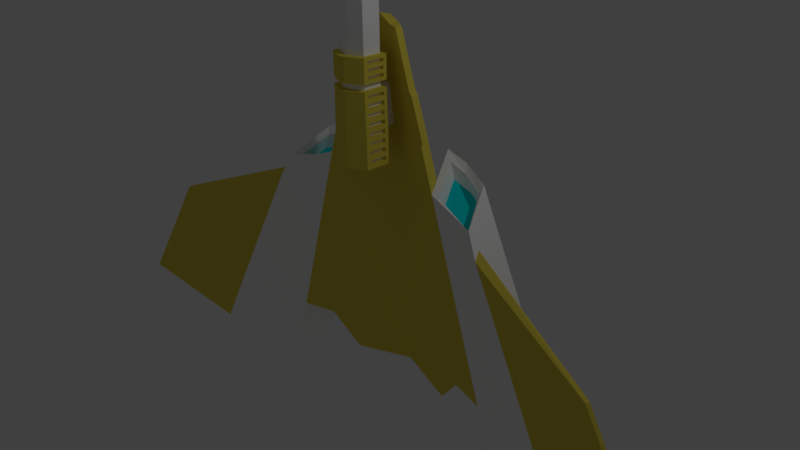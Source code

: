 # Source: playership.blend  (saved by Blender 2.77.0; exported with 4.5.12 LTS)
import bpy
from mathutils import Matrix  # noqa: F401  (used for matrix-valued properties, if any)

bpy.ops.wm.read_factory_settings(use_empty=True)
scene = bpy.context.scene
scene.name = 'Scene'

# ---- collections
col_collection_1 = bpy.data.collections.new('Collection 1'); scene.collection.children.link(col_collection_1)

# ---- materials (node trees are filled in below, after node groups)
mat_paint = bpy.data.materials.new('Paint')
mat_paint.alpha_threshold = 0.0
mat_paint.use_transparent_shadow = False
mat_paint.diffuse_color = (0.8, 0.6583, 0.07918, 1.0)
mat_paint.specular_color = (1.0, 0.1461, 0.007059)
mat_paint.roughness = 0.5
mat_paint.specular_intensity = 1.0
mat_cockpit = bpy.data.materials.new('Cockpit')
mat_cockpit.alpha_threshold = 0.0
mat_cockpit.use_transparent_shadow = False
mat_cockpit.diffuse_color = (0.04727, 0.2965, 0.8, 1.0)
mat_cockpit.specular_color = (0.2161, 1.0, 0.8608)
mat_cockpit.roughness = 0.5
mat_cockpit.specular_intensity = 1.0
mat_steel = bpy.data.materials.new('Steel')
mat_steel.alpha_threshold = 0.0
mat_steel.use_transparent_shadow = False
mat_steel.diffuse_color = (1.0, 1.0, 1.0, 1.0)
mat_steel.roughness = 0.5
mat_steel.specular_intensity = 1.0
mat_glow = bpy.data.materials.new('Glow')
mat_glow.alpha_threshold = 0.0
mat_glow.use_transparent_shadow = False
mat_glow.diffuse_color = (0.0, 0.7641, 0.8, 1.0)
mat_glow.roughness = 0.5
mat_glow.specular_intensity = 0.0

# ---- material node trees

# ---- world
world_world = bpy.data.worlds.new('World'); scene.world = world_world
world_world.color = (0.05088, 0.05088, 0.05088)
world_world.use_sun_shadow = False
world_world.sun_shadow_jitter_overblur = 0.0
world_world.cycles.sampling_method = 'MANUAL'

# ---- cameras
cam_camera = bpy.data.cameras.new('Camera')
cam_camera.clip_end = 100.0
cam_camera.lens = 35.0
cam_camera.sensor_width = 32.0
cam_camera.sensor_height = 18.0
cam_camera.ortho_scale = 7.314
cam_camera.dof.focus_distance = 0.0
cam_camera.dof.aperture_fstop = 128.0

# ---- lights
light_lamp = bpy.data.lights.new('Lamp', 'POINT')
light_lamp.transmission_factor = 0.0
light_lamp.cutoff_distance = 30.0
light_lamp.energy = 100.0
light_lamp.shadow_buffer_clip_start = 1.001
light_lamp.shadow_soft_size = 0.1
light_lamp.shadow_maximum_resolution = 0.006
light_lamp.use_absolute_resolution = True

# ---- meshes
me_cube_002 = bpy.data.meshes.new('Cube.002')
me_cube_002.from_pydata([(-1.731, 0.1392, -1.551), (-0.3463, 0.1104, 2.969), (-3.713, -0.2574, -2.981), (-2.125, 0.1479, -2.841), (-0.0003017, 0.1781, 3.074), (3.658e-05, 0.6063, -1.51), (-0.921, 0.1224, 1.094), (0.001267, 0.3775, 1.121), (-1.625, 0.001194, 0.9162), (-1.795, -0.06591, 0.6155), (-1.122, 0.1266, 0.4376), (-3.368, -0.223, -2.336), (-1.945, 0.1441, -2.253), (-3.674, -0.5011, -0.06007), (-4.779, -0.6416, -1.788), (-0.6526, 0.1923, 1.101), (-1.241, 0.2672, -1.539), (-0.2354, 0.1392, 2.974), (-0.01603, 0.6691, -2.022), (-0.7649, 0.4525, -2.093), (-3.479, 0.2548, -2.611), (-1.891, 0.6602, -2.471), (-0.6877, 0.6346, 1.464), (-1.4, 0.492, 1.261), (-1.562, 0.4463, 0.9855), (-0.8884, 0.6389, 0.8076), (-3.135, 0.2892, -1.966), (-1.711, 0.6563, -1.883), (-1.682, 0.289, -1.573), (-0.3189, 0.2395, 2.941), (-3.854e-05, 0.3582, 3.024), (0.0001247, 0.88, -1.486), (-0.8826, 0.2912, 1.06), (0.0001542, 0.7676, 1.155), (-0.1438, 0.3328, 2.973), (-0.04326, 0.7645, -2.019), (-0.7852, 0.5531, -2.08), (-0.4482, 0.6293, 1.06), (-1.056, 0.5557, -1.641), (-1.671, 0.3583, -1.577), (-1.072, 0.617, -1.636), (-1.706e-05, 0.9457, -1.48), (-0.0004715, 0.6419, -1.92), (-0.8436, 0.4183, -2.018), (-0.0003421, 0.7773, -1.908), (-0.8429, 0.5372, -1.993), (-3.315, -0.1064, -2.251), (-1.742, 0.05075, 0.6997), (-3.659, -0.1407, -2.897), (-1.572, 0.1179, 1.0), (-3.687, -0.4508, -0.05569), (-4.793, -0.5913, -1.784), (-1.078, 0.2225, 0.5068), (-0.8774, 0.2183, 1.163), (-1.901, 0.24, -2.184), (-2.081, 0.2438, -2.772), (-3.535, -0.1703, -2.901), (-2.222, 0.1648, -2.785), (-3.342, 0.2532, -2.595), (-2.029, 0.5883, -2.479), (-3.491, -0.07388, -2.831), (-2.186, 0.2441, -2.728), (-3.343, -0.1923, -2.353), (-2.03, 0.1428, -2.237), (-3.15, 0.2313, -2.047), (-1.837, 0.5664, -1.931), (-3.299, -0.09584, -2.283), (-1.994, 0.2221, -2.18), (-0.9974, 0.1516, 1.085), (-1.565, 0.05947, 0.8723), (-1.524, 0.1415, 0.9281), (-0.9643, 0.2242, 1.137), (-0.8205, 0.5398, 1.365), (-1.373, 0.4418, 1.151), (-1.065, 0.1481, 0.8738), (-1.651, 0.06322, 0.6378), (-0.8886, 0.5363, 1.154), (-1.474, 0.4514, 0.9183), (-1.611, 0.1516, 0.7017), (-1.032, 0.2208, 0.9263), (-0.1653, 0.6378, -1.932), (-0.6182, 0.4992, -1.974), (-0.1778, 0.6847, -1.929), (-0.6307, 0.5461, -1.971), (-0.7529, 0.1189, 1.642), (4.431e-05, 0.3301, 1.667), (-0.5306, 0.1768, 1.649), (-0.7207, 0.2811, 1.612), (-0.0002493, 0.5173, 1.906), (-0.3107, 0.4395, 1.84), (-1.078, 0.3122, 0.4116), (-0.0002663, 0.8755, 0.0888), (-0.5752, 0.7211, 0.2208), (-0.8046, 0.1527, 1.097), (-1.518, 0.1948, -1.546), (-0.2982, 0.1229, 2.971), (-0.2429, 0.28, 2.955), (-0.6959, 0.3686, 1.018), (-1.411, 0.4706, -1.602), (-1.41, 0.4048, -1.603), (-0.5633, 0.3422, 1.59), (-0.6564, 0.144, 1.645), (-0.871, 0.3936, 0.3763), (-8.612e-05, 0.9136, 0.07058), (-0.5861, 0.7555, 0.1924), (-1.083, 0.3338, 0.3888), (-0.8835, 0.4345, 0.3434), (-0.5265, 0.1972, 1.695), (-0.3109, 0.4576, 1.88), (-0.7451, 0.1403, 1.688), (0.0002782, 0.348, 1.713), (-0.7031, 0.2831, 1.669), (-9.126e-05, 0.5359, 1.944), (-0.6502, 0.165, 1.691), (-0.5584, 0.3619, 1.638), (-0.818, 0.1492, 1.097), (-1.543, 0.1883, -1.546), (-1.441, 0.4576, -1.599), (-1.442, 0.3914, -1.599), (-0.5907, 0.3519, 1.583), (-0.9041, 0.4009, 0.3708), (-0.3038, 0.1215, 2.971), (-0.2517, 0.2753, 2.953), (-0.7266, 0.3764, 1.014), (-0.6676, 0.1411, 1.645), (-0.9065, 0.4229, 0.3487), (-0.5751, 0.3528, 1.641), (-0.6612, 0.1622, 1.691), (-0.4079, 0.1736, 2.216), (-0.2428, 0.4062, 2.333), (-0.5068, 0.1479, 2.213), (-0.5826, 0.1282, 2.21), (6.367e-05, 0.2939, 2.232), (-0.5465, 0.2647, 2.195), (-0.0001666, 0.4894, 2.377), (-0.4298, 0.3279, 2.182), (-0.5155, 0.1456, 2.213), (-0.4433, 0.3206, 2.183), (-0.4009, 0.1722, 2.247), (-0.2388, 0.4031, 2.359), (-0.4984, 0.1469, 2.244), (-0.507, 0.1446, 2.243), (-0.5298, 0.1392, 2.264), (0.0002003, 0.2907, 2.263), (-0.494, 0.2755, 2.248), (-2.989e-05, 0.4866, 2.402), (-0.4223, 0.3259, 2.214), (-0.4356, 0.3187, 2.215), (-0.02767, 0.1736, 3.063), (-0.07485, 0.356, 1.119), (-0.1444, 0.5668, -1.513), (-0.1032, 0.6439, -2.03), (-0.01677, 0.3553, 3.018), (-0.1296, 0.7399, -2.026), (-0.05203, 0.7515, 1.144), (-0.09841, 0.7493, -1.918), (-0.09861, 0.6159, -1.931), (-0.218, 0.6217, -1.937), (-0.2305, 0.6686, -1.934), (-0.1228, 0.8422, -1.504), (-0.1248, 0.9074, -1.499), (-0.03638, 0.5083, 1.898), (-0.06172, 0.3122, 1.665), (-0.06719, 0.8575, 0.1042), (-0.0683, 0.8952, 0.08475), (-0.06104, 0.3304, 1.711), (-0.03626, 0.5268, 1.937), (-0.02841, 0.4797, 2.372), (-0.04742, 0.2799, 2.23), (-0.04649, 0.2769, 2.261), (-0.02782, 0.4769, 2.397), (0.0002782, 0.03924, 1.668), (6.367e-05, 0.03383, 2.19), (-0.06104, 0.03606, 1.668), (-0.04742, 0.0342, 2.19), (-0.2833, 0.03606, 1.668), (-0.2697, 0.0342, 2.19), (-0.2833, -0.3017, 1.67), (-0.2697, -0.3035, 2.192), (-4.229e-05, -0.4204, 1.671), (-9.911e-05, -0.4222, 2.193), (-0.05413, -0.4133, 2.193), (-0.05682, -0.4114, 1.671), (6.371e-05, 0.03707, 2.675), (-0.04742, 0.03743, 2.675), (-0.2697, 0.03743, 2.675), (-0.2697, -0.3003, 2.677), (-9.907e-05, -0.419, 2.678), (-0.05413, -0.41, 2.678), (-0.06104, 0.03382, 1.332), (-0.2833, 0.03382, 1.332), (-0.2833, -0.3039, 1.335), (-4.232e-05, -0.4226, 1.335), (-0.05682, -0.4136, 1.335), (0.0009133, 0.03382, 1.332), (-0.2697, 0.03481, 2.281), (-0.2697, 0.03539, 2.368), (-0.04742, 0.03539, 2.368), (-0.04742, 0.03481, 2.281), (-0.2697, -0.3029, 2.283), (-0.2697, -0.3023, 2.37), (-9.91e-05, -0.4216, 2.284), (-9.909e-05, -0.421, 2.371), (-0.05413, -0.4121, 2.371), (-0.05413, -0.4127, 2.284), (6.369e-05, 0.03501, 2.368), (6.368e-05, 0.03443, 2.281), (-0.2148, -0.007466, 2.285), (-0.2148, -0.007127, 2.364), (-0.06745, -0.007127, 2.364), (-0.06745, -0.007466, 2.285), (-0.2148, -0.2587, 2.287), (-0.2148, -0.2584, 2.366), (-0.0002816, -0.3374, 2.288), (-0.0002816, -0.3371, 2.367), (-0.0719, -0.3311, 2.367), (-0.0719, -0.3315, 2.288), (-0.0001737, -0.007371, 2.365), (-0.0001737, -0.00771, 2.286), (0.0009526, -0.00825, 2.676), (-0.02982, -0.008011, 2.675), (-0.2124, -0.008011, 2.675), (-0.2124, -0.2543, 2.677), (0.0008471, -0.3312, 2.677), (-0.03417, -0.3254, 2.677), (-4.861e-05, -0.4206, 1.729), (-5.492e-05, -0.4208, 1.787), (-6.123e-05, -0.421, 1.845), (-6.754e-05, -0.4212, 1.903), (-7.386e-05, -0.4214, 1.961), (-8.017e-05, -0.4216, 2.019), (-8.648e-05, -0.4218, 2.077), (-9.28e-05, -0.422, 2.135), (-0.2818, -0.3019, 1.728), (-0.2803, -0.3021, 1.786), (-0.2788, -0.3023, 1.844), (-0.2773, -0.3025, 1.902), (-0.2758, -0.3027, 1.96), (-0.2742, -0.3029, 2.018), (-0.2727, -0.3031, 2.076), (-0.2712, -0.3033, 2.134), (-0.2818, 0.03585, 1.726), (-0.2803, 0.03565, 1.784), (-0.2788, 0.03544, 1.842), (-0.2773, 0.03523, 1.9), (-0.2758, 0.03503, 1.958), (-0.2742, 0.03482, 2.016), (-0.2727, 0.03461, 2.074), (-0.2712, 0.0344, 2.132), (-0.05652, -0.4116, 1.729), (-0.05622, -0.4118, 1.787), (-0.05592, -0.412, 1.845), (-0.05562, -0.4122, 1.903), (-0.05532, -0.4124, 1.961), (-0.05503, -0.4126, 2.019), (-0.05473, -0.4129, 2.077), (-0.05443, -0.4131, 2.135), (-0.2833, 0.03569, 1.612), (-0.2833, 0.03531, 1.556), (-0.2833, 0.03494, 1.5), (-0.2833, 0.03457, 1.444), (-0.2833, 0.0342, 1.388), (-0.2833, -0.3035, 1.39), (-0.2833, -0.3031, 1.446), (-0.2833, -0.3028, 1.502), (-0.2833, -0.3024, 1.558), (-0.2833, -0.302, 1.614), (-0.05682, -0.4133, 1.391), (-0.05682, -0.4129, 1.447), (-0.05682, -0.4125, 1.503), (-0.05682, -0.4122, 1.559), (-0.05682, -0.4118, 1.615), (-4.232e-05, -0.4222, 1.391), (-4.231e-05, -0.4219, 1.447), (-4.231e-05, -0.4215, 1.503), (-4.23e-05, -0.4211, 1.559), (-4.23e-05, -0.4207, 1.615), (-0.06104, 0.03569, 1.612), (-0.06104, 0.03531, 1.556), (-0.06104, 0.03494, 1.5), (-0.06104, 0.03457, 1.444), (-0.06104, 0.0342, 1.388), (0.0003841, 0.03833, 1.612), (0.0004899, 0.03743, 1.556), (0.0005958, 0.03653, 1.5), (0.0007016, 0.03563, 1.444), (0.0008075, 0.03473, 1.388), (-0.04742, 0.0345, 2.235), (-0.05413, -0.413, 2.238), (6.367e-05, 0.03413, 2.236), (-0.2697, 0.0345, 2.235), (-0.2697, -0.3032, 2.237), (-9.911e-05, -0.4219, 2.238), (-0.2697, 0.03568, 2.412), (-0.2697, 0.03597, 2.455), (-0.2697, 0.03626, 2.499), (-0.2697, 0.03656, 2.543), (-0.2697, 0.03685, 2.587), (-0.2697, 0.03714, 2.631), (-0.2697, -0.302, 2.414), (-0.2697, -0.3017, 2.458), (-0.2697, -0.3015, 2.502), (-0.2697, -0.3012, 2.545), (-0.2697, -0.3009, 2.589), (-0.2697, -0.3006, 2.633), (-9.909e-05, -0.4207, 2.415), (-9.909e-05, -0.4205, 2.458), (-9.908e-05, -0.4202, 2.502), (-9.908e-05, -0.4199, 2.546), (-9.907e-05, -0.4196, 2.59), (-9.907e-05, -0.4193, 2.634), (-0.04742, 0.03714, 2.631), (-0.04742, 0.03685, 2.587), (-0.04742, 0.03656, 2.543), (-0.04742, 0.03626, 2.499), (-0.04742, 0.03597, 2.455), (-0.04742, 0.03568, 2.412), (-0.05413, -0.4103, 2.634), (-0.05413, -0.4106, 2.59), (-0.05413, -0.4109, 2.546), (-0.05413, -0.4112, 2.502), (-0.05413, -0.4115, 2.458), (-0.05413, -0.4118, 2.415), (6.371e-05, 0.03677, 2.632), (6.371e-05, 0.03648, 2.588), (6.37e-05, 0.03619, 2.544), (6.37e-05, 0.03589, 2.5), (6.369e-05, 0.0356, 2.456), (6.369e-05, 0.03531, 2.412), (-0.2833, -0.009992, 1.668), (-0.2697, -0.01185, 2.19), (-0.2697, -0.008618, 2.675), (-0.2833, -0.01223, 1.333), (0.000783, -0.02842, 1.333), (-0.06046, -0.02719, 1.333), (-0.2697, -0.01125, 2.281), (-0.2697, -0.01067, 2.368), (-0.2148, -0.06539, 2.285), (-0.2148, -0.06505, 2.364), (-0.2124, -0.06526, 2.676), (-0.2712, -0.01165, 2.132), (-0.2727, -0.01144, 2.074), (-0.2742, -0.01123, 2.016), (-0.2758, -0.01103, 1.958), (-0.2773, -0.01082, 1.9), (-0.2788, -0.01061, 1.842), (-0.2803, -0.01041, 1.784), (-0.2818, -0.0102, 1.726), (-0.2833, -0.01036, 1.612), (-0.2833, -0.01074, 1.556), (-0.2833, -0.01111, 1.5), (-0.2833, -0.01148, 1.444), (-0.2833, -0.01186, 1.389), (-0.2697, -0.01155, 2.236), (-0.2697, -0.01037, 2.412), (-0.2697, -0.01008, 2.456), (-0.2697, -0.009789, 2.5), (-0.2697, -0.009496, 2.543), (-0.2697, -0.009203, 2.587), (-0.2697, -0.008911, 2.631), (-0.2833, -0.253, 1.67), (-0.2833, -0.2553, 1.334), (-0.2712, -0.2547, 2.134), (-0.2727, -0.2545, 2.076), (-0.2742, -0.2543, 2.018), (-0.2758, -0.2541, 1.96), (-0.2773, -0.2539, 1.902), (-0.2788, -0.2537, 1.844), (-0.2803, -0.2535, 1.786), (-0.2818, -0.2533, 1.728), (-0.2833, -0.2534, 1.614), (-0.2833, -0.2538, 1.558), (-0.2833, -0.2542, 1.502), (-0.2833, -0.2545, 1.446), (-0.2833, -0.2549, 1.39), (-0.2697, -0.2549, 2.192), (-0.2697, -0.2517, 2.677), (9.523e-05, -0.3569, 1.335), (-0.05742, -0.3492, 1.335), (-0.2697, -0.2543, 2.283), (-0.2697, -0.2537, 2.37), (-0.2148, -0.2265, 2.287), (-0.2148, -0.2262, 2.366), (-0.2124, -0.2228, 2.677), (-0.2697, -0.2546, 2.237), (-0.2697, -0.2534, 2.413), (-0.2697, -0.2531, 2.457), (-0.2697, -0.2528, 2.501), (-0.2697, -0.2526, 2.545), (-0.2697, -0.2523, 2.589), (-0.2697, -0.252, 2.633), (-0.2197, -0.2549, 2.192), (-0.2197, -0.01185, 2.19), (-0.2197, -0.2546, 2.237), (-0.2197, -0.01155, 2.236), (-0.2197, -0.2534, 2.413), (-0.2197, -0.01037, 2.412), (-0.2197, -0.2531, 2.457), (-0.2197, -0.01008, 2.456), (-0.2197, -0.2528, 2.501), (-0.2197, -0.009789, 2.5), (-0.2197, -0.2526, 2.545), (-0.2197, -0.009496, 2.543), (-0.2197, -0.2523, 2.589), (-0.2197, -0.009203, 2.587), (-0.2197, -0.252, 2.633), (-0.2197, -0.008911, 2.631), (-0.2333, -0.01148, 1.444), (-0.2333, -0.01186, 1.389), (-0.2333, -0.01074, 1.556), (-0.2333, -0.01111, 1.5), (-0.2333, -0.009992, 1.668), (-0.2333, -0.01036, 1.612), (-0.2318, -0.0102, 1.726), (-0.2303, -0.01041, 1.784), (-0.2288, -0.01061, 1.842), (-0.2273, -0.01082, 1.9), (-0.2258, -0.01103, 1.958), (-0.2243, -0.01123, 2.016), (-0.2227, -0.01144, 2.074), (-0.2212, -0.01165, 2.132), (-0.2333, -0.253, 1.67), (-0.2212, -0.2547, 2.134), (-0.2227, -0.2545, 2.076), (-0.2243, -0.2543, 2.018), (-0.2258, -0.2541, 1.96), (-0.2273, -0.2539, 1.902), (-0.2288, -0.2537, 1.844), (-0.2303, -0.2535, 1.786), (-0.2318, -0.2533, 1.728), (-0.2333, -0.2534, 1.614), (-0.2333, -0.2538, 1.558), (-0.2333, -0.2542, 1.502), (-0.2333, -0.2545, 1.446), (-0.2333, -0.2549, 1.39), (0.0009526, -0.00825, 3.3), (-0.02982, -0.00801, 3.3), (-0.2124, -0.00801, 3.3), (-0.2124, -0.2543, 3.301), (0.0008471, -0.3312, 3.302), (-0.03417, -0.3254, 3.302), (-0.2124, -0.06526, 3.3), (-0.2124, -0.2228, 3.301), (0.0006245, -0.08746, 3.301), (-0.01765, -0.08732, 3.3), (-0.1724, -0.08732, 3.3), (-0.1724, -0.2173, 3.301), (0.0005618, -0.2629, 3.301), (-0.02023, -0.2595, 3.301), (-0.1724, -0.105, 3.3), (-0.1724, -0.1986, 3.301), (0.0006245, -0.08746, 3.028), (-0.01765, -0.08732, 3.028), (-0.1724, -0.08732, 3.028), (-0.1724, -0.2173, 3.029), (0.0005618, -0.2629, 3.029), (-0.02023, -0.2595, 3.029), (-0.1724, -0.105, 3.028), (-0.1724, -0.1986, 3.028), (-2.812, -0.02754, -2.902), (-1.226, 0.06992, 1.017), (-1.413, 0.04329, 0.5146), (-2.561, -0.01482, -2.289), (-2.579, 0.542, -2.532), (-0.9961, 0.6302, 1.376), (-2.79, 0.01973, -2.835), (-2.597, 0.5006, -2.529), (-2.599, -0.002227, -2.287), (-2.406, 0.4786, -1.981), (-2.559, 0.08449, -2.225), (-1.243, 0.1117, 0.9929), (-1.059, 0.5546, 1.272), (-1.319, 0.1114, 0.7717), (-1.142, 0.5568, 1.052), (-1.283, 0.1908, 0.8291)], [], [(149, 150, 5, 7), (162, 149, 7, 85), (462, 459, 3, 12), (460, 461, 10, 6), (461, 462, 12, 10), (11, 9, 13, 14), (101, 93, 15, 86), (93, 94, 16, 15), (156, 151, 18, 42), (52, 25, 22, 53), (46, 47, 24, 26), (54, 27, 25, 52), (46, 26, 20, 48), (55, 21, 27, 54), (49, 23, 24, 47), (463, 464, 22, 25, 27, 21), (95, 17, 34, 96), (116, 0, 28, 118), (142, 1, 29, 144), (390, 304, 186, 376), (43, 16, 38, 45), (148, 4, 30, 152), (153, 36, 45, 155), (0, 6, 32, 28), (311, 298, 185, 184), (18, 35, 44, 42), (100, 89, 37, 97), (163, 154, 33, 91), (155, 45, 38, 159), (125, 117, 39, 105), (161, 88, 33, 154), (159, 160, 41, 31), (99, 98, 40, 38), (5, 42, 44, 31), (19, 43, 45, 36), (150, 156, 42, 5), (8, 49, 47, 9), (11, 46, 48, 2), (11, 9, 47, 46), (13, 50, 51, 14), (11, 14, 51, 46), (47, 50, 13, 9), (47, 46, 51, 50), (3, 55, 54, 12), (12, 54, 52, 10), (10, 52, 53, 6), (2, 48, 60, 56), (463, 21, 59, 466), (3, 57, 61, 55), (48, 20, 58, 60), (459, 465, 57, 3), (55, 61, 59, 21), (61, 67, 65, 59), (57, 63, 67, 61), (466, 59, 65, 468), (56, 60, 66, 62), (60, 58, 64, 66), (465, 467, 63, 57), (467, 62, 66, 469), (468, 469, 66, 64), (6, 53, 71, 68), (460, 470, 69, 8), (49, 8, 69, 70), (53, 22, 72, 71), (464, 23, 73, 471), (23, 49, 70, 73), (471, 73, 77, 473), (70, 69, 75, 78), (71, 72, 76, 79), (470, 472, 75, 69), (68, 71, 79, 74), (73, 70, 78, 77), (472, 474, 78, 75), (473, 77, 78, 474), (153, 35, 82, 158), (35, 18, 80, 82), (151, 19, 81, 157), (19, 36, 83, 81), (157, 158, 82, 80), (166, 112, 88, 161), (114, 108, 89, 100), (233, 177, 182, 249), (6, 84, 87, 32), (113, 101, 86, 107), (165, 162, 85, 110), (123, 120, 90, 32), (164, 163, 91, 103), (37, 92, 102, 97), (127, 124, 101, 113), (126, 114, 100, 119), (118, 117, 98, 99), (104, 40, 98, 106), (119, 100, 97, 123), (16, 94, 99, 38), (121, 95, 96, 122), (115, 116, 94, 93), (124, 115, 93, 101), (92, 104, 106, 102), (160, 164, 103, 41), (120, 125, 105, 90), (137, 135, 114, 126), (136, 127, 113, 130), (317, 310, 187, 188), (130, 113, 107, 128), (249, 182, 179, 225), (135, 129, 108, 114), (167, 134, 112, 166), (84, 109, 111, 87), (131, 109, 127, 136), (133, 137, 126, 111), (102, 106, 125, 120), (84, 6, 115, 124), (6, 0, 116, 115), (1, 121, 122, 29), (87, 119, 123, 32), (28, 39, 117, 118), (111, 126, 119, 87), (109, 84, 124, 127), (97, 102, 120, 123), (106, 98, 117, 125), (94, 116, 118, 99), (144, 147, 137, 133), (142, 131, 136, 141), (170, 145, 134, 167), (146, 139, 129, 135), (369, 360, 177, 233), (140, 130, 128, 138), (169, 168, 132, 143), (141, 136, 130, 140), (147, 146, 135, 137), (109, 131, 133, 111), (122, 96, 146, 147), (121, 141, 140, 95), (148, 169, 143, 4), (95, 140, 138, 17), (174, 173, 175, 241, 242, 243, 244, 245, 246, 247, 248, 176), (96, 34, 139, 146), (152, 30, 145, 170), (1, 142, 141, 121), (29, 122, 147, 144), (131, 142, 144, 133), (34, 152, 170, 139), (17, 138, 169, 148), (138, 128, 168, 169), (139, 170, 167, 129), (129, 167, 166, 108), (128, 107, 165, 168), (40, 104, 164, 160), (104, 92, 163, 164), (107, 86, 162, 165), (108, 166, 161, 89), (81, 83, 158, 157), (18, 151, 157, 80), (36, 153, 158, 83), (16, 43, 156, 150), (38, 40, 160, 159), (89, 161, 154, 37), (44, 155, 159, 31), (92, 37, 154, 163), (35, 153, 155, 44), (17, 148, 152, 34), (43, 19, 151, 156), (86, 15, 149, 162), (15, 16, 150, 149), (174, 172, 171, 173), (132, 168, 174, 172), (165, 110, 171, 173), (168, 165, 173, 174), (304, 317, 188, 186), (323, 311, 184, 183), (352, 261, 190, 332), (267, 262, 191, 193), (272, 267, 193, 192), (261, 281, 189, 190), (277, 173, 171, 282), (334, 189, 194, 333), (361, 378, 193, 191), (289, 287, 198, 206), (217, 209, 197, 205), (291, 288, 204, 199), (212, 215, 203, 200), (288, 292, 201, 204), (215, 214, 202, 203), (287, 290, 195, 198), (209, 208, 196, 197), (384, 291, 199, 379), (382, 212, 200, 380), (379, 199, 211, 381), (381, 211, 212, 382), (198, 195, 207, 210), (210, 207, 208, 209), (204, 201, 213, 216), (216, 213, 214, 215), (199, 204, 216, 211), (211, 216, 215, 212), (206, 198, 210, 218), (218, 210, 209, 217), (186, 188, 224, 222), (184, 185, 221, 220), (188, 187, 223, 224), (183, 184, 220, 219), (376, 186, 222, 383), (375, 362, 240, 178), (362, 363, 239, 240), (363, 364, 238, 239), (364, 365, 237, 238), (365, 366, 236, 237), (366, 367, 235, 236), (367, 368, 234, 235), (368, 369, 233, 234), (181, 256, 232, 180), (256, 255, 231, 232), (255, 254, 230, 231), (254, 253, 229, 230), (253, 252, 228, 229), (252, 251, 227, 228), (251, 250, 226, 227), (250, 249, 225, 226), (178, 240, 256, 181), (240, 239, 255, 256), (239, 238, 254, 255), (238, 237, 253, 254), (237, 236, 252, 253), (236, 235, 251, 252), (235, 234, 250, 251), (234, 233, 249, 250), (189, 281, 286, 194), (281, 280, 285, 286), (280, 279, 284, 285), (279, 278, 283, 284), (278, 277, 282, 283), (175, 173, 277, 257), (257, 277, 278, 258), (258, 278, 279, 259), (259, 279, 280, 260), (260, 280, 281, 261), (179, 182, 271, 276), (276, 271, 270, 275), (275, 270, 269, 274), (274, 269, 268, 273), (273, 268, 267, 272), (182, 177, 266, 271), (271, 266, 265, 270), (270, 265, 264, 269), (269, 264, 263, 268), (268, 263, 262, 267), (329, 175, 257, 348), (348, 257, 258, 349), (349, 258, 259, 350), (350, 259, 260, 351), (351, 260, 261, 352), (375, 178, 291, 384), (174, 176, 290, 287), (181, 180, 292, 288), (178, 181, 288, 291), (172, 174, 287, 289), (205, 197, 316, 328), (328, 316, 315, 327), (327, 315, 314, 326), (326, 314, 313, 325), (325, 313, 312, 324), (324, 312, 311, 323), (200, 203, 322, 299), (299, 322, 321, 300), (300, 321, 320, 301), (301, 320, 319, 302), (302, 319, 318, 303), (303, 318, 317, 304), (203, 202, 305, 322), (322, 305, 306, 321), (321, 306, 307, 320), (320, 307, 308, 319), (319, 308, 309, 318), (318, 309, 310, 317), (197, 196, 293, 316), (316, 293, 294, 315), (315, 294, 295, 314), (314, 295, 296, 313), (313, 296, 297, 312), (312, 297, 298, 311), (380, 200, 299, 385), (385, 299, 300, 386), (386, 300, 301, 387), (387, 301, 302, 388), (388, 302, 303, 389), (389, 303, 304, 390), (297, 358, 359, 298), (296, 357, 358, 297), (295, 356, 357, 296), (294, 355, 356, 295), (293, 354, 355, 294), (196, 336, 354, 293), (176, 330, 353, 290), (366, 344, 416, 426), (372, 350, 351, 373), (349, 350, 410, 409), (370, 348, 349, 371), (386, 355, 398, 397), (242, 241, 347, 346), (243, 242, 346, 345), (244, 243, 345, 344), (245, 244, 344, 343), (246, 245, 343, 342), (247, 246, 342, 341), (248, 247, 341, 340), (176, 248, 340, 330), (185, 331, 339, 221), (207, 337, 338, 208), (195, 335, 337, 207), (208, 338, 336, 196), (290, 353, 335, 195), (190, 189, 334, 332), (378, 334, 333, 377), (374, 352, 332, 361), (241, 175, 329, 347), (298, 359, 331, 185), (262, 374, 361, 191), (193, 378, 377, 192), (177, 360, 370, 266), (266, 370, 371, 265), (265, 371, 372, 264), (264, 372, 373, 263), (263, 373, 374, 262), (343, 365, 425, 417), (357, 388, 389, 358), (369, 368, 428, 429), (355, 386, 387, 356), (354, 385, 395, 396), (336, 380, 385, 354), (364, 342, 418, 424), (351, 352, 408, 407), (345, 346, 368, 367), (375, 384, 393, 391), (343, 344, 366, 365), (384, 353, 394, 393), (341, 342, 364, 363), (341, 363, 423, 419), (330, 340, 362, 375), (331, 376, 383, 339), (337, 381, 382, 338), (335, 379, 381, 337), (338, 382, 380, 336), (353, 384, 379, 335), (332, 334, 378, 361), (347, 329, 360, 369), (359, 390, 376, 331), (433, 407, 408, 434), (431, 409, 410, 432), (421, 411, 412, 430), (404, 403, 405, 406), (400, 399, 401, 402), (396, 395, 397, 398), (392, 391, 393, 394), (414, 413, 429, 428), (416, 415, 427, 426), (418, 417, 425, 424), (420, 419, 423, 422), (370, 360, 421, 430), (356, 387, 399, 400), (367, 366, 426, 427), (345, 367, 427, 415), (330, 375, 391, 392), (388, 357, 402, 401), (329, 348, 412, 411), (368, 346, 414, 428), (372, 371, 431, 432), (358, 389, 403, 404), (365, 364, 424, 425), (346, 347, 413, 414), (347, 369, 429, 413), (390, 359, 406, 405), (348, 370, 430, 412), (374, 373, 433, 434), (359, 358, 404, 406), (363, 362, 422, 423), (344, 345, 415, 416), (371, 349, 409, 431), (389, 390, 405, 403), (350, 372, 432, 410), (357, 356, 400, 402), (342, 343, 417, 418), (373, 351, 407, 433), (387, 388, 401, 399), (360, 329, 411, 421), (352, 374, 434, 408), (355, 354, 396, 398), (340, 341, 419, 420), (385, 386, 397, 395), (362, 340, 420, 422), (353, 330, 392, 394), (224, 223, 439, 440), (219, 220, 436, 435), (339, 383, 442, 441), (221, 339, 441, 437), (222, 224, 440, 438), (220, 221, 437, 436), (383, 222, 438, 442), (440, 439, 447, 448), (435, 436, 444, 443), (437, 441, 449, 445), (441, 442, 450, 449), (438, 440, 448, 446), (436, 437, 445, 444), (442, 438, 446, 450), (445, 449, 457, 453), (449, 450, 458, 457), (446, 448, 456, 454), (444, 445, 453, 452), (450, 446, 454, 458), (448, 447, 455, 456), (443, 444, 452, 451), (457, 458, 454, 456, 455, 451, 452, 453), (76, 473, 474, 79), (74, 79, 474, 472), (68, 74, 472, 470), (72, 471, 473, 76), (22, 464, 471, 72), (6, 68, 470, 460), (65, 67, 469, 468), (63, 467, 469, 67), (56, 62, 467, 465), (58, 466, 468, 64), (2, 56, 465, 459), (20, 463, 466, 58), (26, 24, 23, 464, 463, 20), (9, 11, 462, 461), (8, 9, 461, 460), (11, 2, 459, 462)])
me_cube_002.polygons.foreach_set('material_index', [0, 0, 2, 2, 2, 0, 0, 0, 2, 2, 2, 2, 2, 2, 2, 2, 0, 0, 0, 0, 0, 0, 2, 2, 0, 2, 1, 1, 0, 0, 1, 0, 0, 0, 2, 0, 2, 2, 2, 0, 0, 0, 0, 2, 2, 2, 2, 2, 2, 2, 2, 2, 2, 2, 2, 2, 2, 2, 3, 3, 2, 2, 2, 2, 2, 2, 2, 2, 2, 2, 2, 2, 3, 3, 2, 2, 2, 2, 3, 0, 0, 0, 0, 0, 0, 0, 0, 1, 0, 0, 0, 0, 0, 0, 0, 0, 0, 0, 0, 0, 0, 0, 0, 0, 0, 0, 0, 0, 0, 0, 0, 0, 0, 0, 0, 0, 0, 0, 0, 0, 0, 0, 0, 0, 0, 0, 0, 0, 0, 0, 0, 0, 0, 0, 0, 0, 0, 0, 0, 0, 0, 0, 0, 0, 0, 0, 0, 0, 0, 0, 0, 3, 2, 2, 0, 0, 1, 0, 1, 2, 0, 2, 0, 0, 0, 2, 2, 2, 0, 0, 0, 0, 0, 0, 0, 0, 0, 0, 0, 0, 0, 0, 0, 0, 0, 0, 0, 0, 2, 0, 2, 0, 2, 0, 2, 0, 2, 0, 0, 0, 0, 0, 0, 0, 0, 0, 0, 0, 0, 0, 0, 0, 0, 0, 0, 0, 0, 0, 0, 0, 0, 0, 0, 0, 0, 0, 0, 0, 0, 0, 0, 0, 0, 0, 0, 0, 0, 0, 0, 0, 0, 0, 0, 0, 0, 0, 0, 0, 0, 0, 0, 0, 0, 0, 0, 0, 0, 0, 0, 0, 0, 0, 0, 0, 0, 0, 0, 0, 0, 0, 0, 0, 0, 0, 0, 0, 0, 0, 0, 0, 0, 0, 0, 0, 0, 0, 0, 0, 0, 0, 0, 0, 0, 0, 0, 0, 0, 0, 0, 0, 0, 0, 0, 0, 0, 0, 0, 2, 0, 0, 0, 0, 0, 0, 0, 0, 0, 0, 0, 0, 0, 0, 0, 0, 0, 0, 0, 0, 0, 0, 0, 0, 0, 0, 0, 0, 0, 0, 0, 2, 0, 0, 0, 0, 0, 0, 2, 2, 2, 2, 2, 2, 2, 2, 2, 2, 2, 0, 0, 0, 0, 0, 0, 0, 0, 0, 0, 0, 0, 0, 0, 0, 0, 0, 0, 0, 0, 0, 0, 0, 0, 0, 0, 0, 0, 0, 0, 0, 0, 0, 2, 2, 2, 2, 2, 2, 2, 2, 2, 2, 2, 2, 2, 2, 2, 2, 2, 2, 2, 2, 2, 3, 3, 3, 2, 2, 2, 2, 3, 3, 2, 2, 2, 2, 2, 2, 2, 2])
me_cube_002.materials.append(mat_paint)
me_cube_002.materials.append(mat_cockpit)
me_cube_002.materials.append(mat_steel)
me_cube_002.materials.append(mat_glow)
me_cube_002.use_remesh_preserve_volume = False
me_cube_002.use_remesh_preserve_attributes = False
me_cube_002.use_mirror_vertex_groups = False
me_cube_002.update()

# ---- objects
ob_shipmesh = bpy.data.objects.new('ShipMesh', me_cube_002)
ob_lamp = bpy.data.objects.new('Lamp', light_lamp)
ob_camera = bpy.data.objects.new('Camera', cam_camera)

# ---- transforms, parenting, visibility, modifiers, constraints
ob_shipmesh.location = (0.0, 0.0, 0.0)
ob_shipmesh.lineart.crease_threshold = 0.0
_m = ob_shipmesh.modifiers.new('Mirror', 'MIRROR')
ob_lamp.location = (4.076, 1.005, 5.904)
ob_lamp.rotation_euler = (0.6503, 0.05522, 1.866)
ob_lamp.lock_rotations_4d = False
ob_lamp.empty_display_type = 'ARROWS'
ob_lamp.color = (0.0, 0.0, 0.0, 0.0)
ob_lamp.lineart.crease_threshold = 0.0
ob_camera.location = (7.481, -6.508, 5.344)
ob_camera.rotation_euler = (1.109, 0.01082, 0.8149)
ob_camera.lock_rotations_4d = False
ob_camera.empty_display_type = 'ARROWS'
ob_camera.color = (0.0, 0.0, 0.0, 0.0)
ob_camera.display_type = 'WIRE'
ob_camera.lineart.crease_threshold = 0.0

# ---- collection membership
col_collection_1.objects.link(ob_shipmesh)
col_collection_1.objects.link(ob_lamp)
col_collection_1.objects.link(ob_camera)

# ---- scene / render settings (as saved in the file)
scene.camera = ob_camera
scene.frame_start = 1; scene.frame_end = 250; scene.frame_set(1)
scene.render.engine = 'BLENDER_EEVEE_NEXT'
scene.render.resolution_percentage = 50
scene.render.dither_intensity = 0.0
scene.cycles.use_denoising = False
scene.cycles.samples = 128
scene.cycles.sampling_pattern = 'TABULATED_SOBOL'
scene.cycles.light_sampling_threshold = 0.0
scene.cycles.use_adaptive_sampling = False
scene.cycles.use_light_tree = False
scene.cycles.blur_glossy = 0.0
scene.cycles.sample_clamp_indirect = 0.0
scene.view_settings.view_transform = 'Standard'
bpy.context.view_layer.update()
